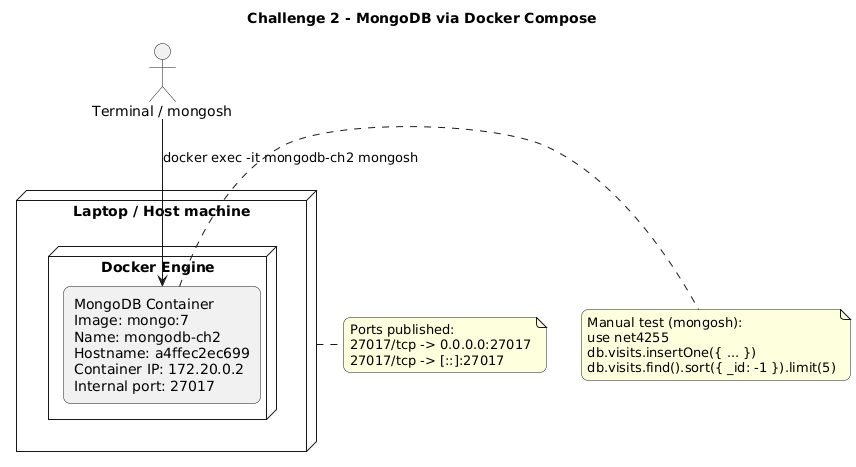

The diagram above was rendered by PlantUML. Its source (embedded in the PNG):
@startuml
title Challenge 2 - MongoDB via Docker Compose

skinparam backgroundColor #ffffff
skinparam shadowing false
skinparam roundcorner 14
skinparam defaultFontName Arial
skinparam componentStyle rectangle

actor "Terminal / mongosh" as User

node "Laptop / Host machine" as Host {
  node "Docker Engine" as Docker {
    rectangle "MongoDB Container\nImage: mongo:7\nName: mongodb-ch2\nHostname: a4ffec2ec699\nContainer IP: 172.20.0.2\nInternal port: 27017" as Mongo
  }
}

User --> Mongo : docker exec -it mongodb-ch2 mongosh

note right of Host
Ports published:
27017/tcp -> 0.0.0.0:27017
27017/tcp -> [::]:27017
end note

note right of Mongo
Manual test (mongosh):
use net4255
db.visits.insertOne({ ... })
db.visits.find().sort({ _id: -1 }).limit(5)
end note
@enduml